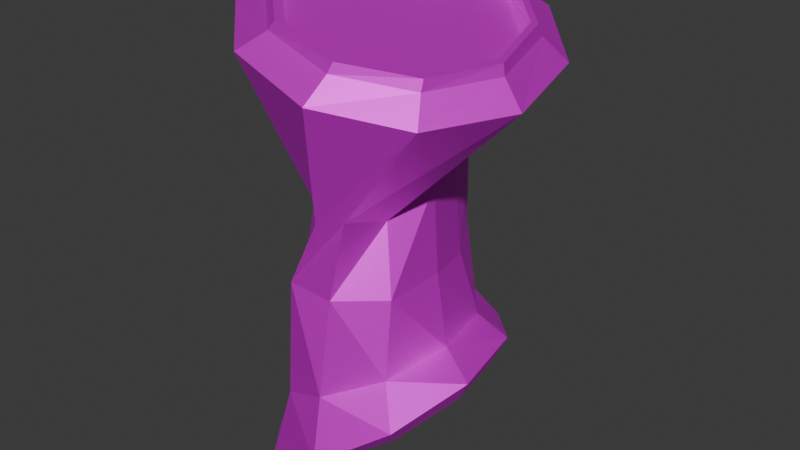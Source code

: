 # Source: crumpledcan1.blend  (saved by Blender 4.1.24; exported with 4.5.12 LTS)
import bpy
from mathutils import Matrix  # noqa: F401  (used for matrix-valued properties, if any)

bpy.ops.wm.read_factory_settings(use_empty=True)
scene = bpy.context.scene
scene.name = 'Scene'

# ---- collections
col_collection = bpy.data.collections.new('Collection'); scene.collection.children.link(col_collection)

# ---- images (referenced by path relative to the original .blend; pixels are not part of the script)
import os
ASSET_DIR = os.environ.get("B2B_ASSET_DIR", "")  # directory of the original .blend (textures are referenced by path, not embedded)
HERE = os.path.dirname(os.path.abspath(__file__))  # packed textures are extracted next to this script under _unpacked/

def load_image(name, relpath, width, height, colorspace="sRGB"):
    """Load a texture the original file referenced (path relative to the .blend, or extracted next to this script)."""
    p = next((c for c in (os.path.join(HERE, relpath), os.path.join(ASSET_DIR, relpath)) if relpath and os.path.exists(c)), "")
    if p:
        img = bpy.data.images.load(p, check_existing=True)
        img.name = name
    else:  # same state as the original file: an image datablock whose file is absent (Cycles renders it pink)
        img = bpy.data.images.new(name, width, height)
        img.source = "FILE"
        img.filepath = "//" + (relpath or name)
    img.colorspace_settings.name = colorspace
    return img
img_cylinder_base_color = load_image('Cylinder Base Color', 'canCrumpled Base Color.png', 1024, 1024, 'sRGB')

# ---- materials (node trees are filled in below, after node groups)
mat_material_001 = bpy.data.materials.new('Material.001')
mat_material_001.use_transparent_shadow = False

# ---- material node trees
mat_material_001.use_nodes = True; mat_material_001.node_tree.nodes.clear()
_N = mat_material_001.node_tree.nodes; _L = mat_material_001.node_tree.links
n0 = _N.new('ShaderNodeBsdfPrincipled'); n0.name = 'Principled BSDF'; n0.location = (10, 300)
n0.inputs[1].default_value = 0.6614
n0.inputs[2].default_value = 0.5276
n1 = _N.new('ShaderNodeOutputMaterial'); n1.name = 'Material Output'; n1.location = (300, 300)
n2 = _N.new('ShaderNodeTexImage'); n2.name = 'Image Texture'; n2.location = (-280, 280)
n2.image = img_cylinder_base_color
_L.new(n0.outputs[0], n1.inputs[0])
_L.new(n2.outputs[0], n0.inputs[0])
n1.is_active_output = True

# ---- world
world_world = bpy.data.worlds.new('World'); scene.world = world_world
world_world.use_nodes = True; world_world.node_tree.nodes.clear()
_N = world_world.node_tree.nodes; _L = world_world.node_tree.links
n0 = _N.new('ShaderNodeOutputWorld'); n0.name = 'World Output'; n0.location = (300, 300)
n1 = _N.new('ShaderNodeBackground'); n1.name = 'Background'; n1.location = (10, 300)
n1.inputs[0].default_value = (0.05088, 0.05088, 0.05088, 1.0)
_L.new(n1.outputs[0], n0.inputs[0])
n0.is_active_output = True
world_world.color = (0.05088, 0.05088, 0.05088)
world_world.use_sun_shadow = False
world_world.sun_shadow_jitter_overblur = 0.0

# ---- meshes
me_cylinder = bpy.data.meshes.new('Cylinder')
me_cylinder.from_pydata([(-0.1824, 0.9198, 0.4263), (-0.1286, 0.6456, 1.362), (0.3043, 0.8124, 0.7018), (0.08278, 0.7119, 1.429), (0.6642, 0.3994, 0.8573), (0.2482, 0.4203, 1.334), (0.7598, -0.1615, 0.8337), (0.3361, 0.06572, 1.365), (0.5545, -0.656, 0.6398), (0.3077, -0.3526, 1.346), (0.1268, -0.8953, 0.3497), (0.06321, -0.6329, 1.377), (-0.3599, -0.7879, 0.07433), (-0.1776, -0.7129, 1.457), (-0.7198, -0.3749, -0.08125), (-0.3415, -0.4208, 1.422), (-0.8154, 0.186, -0.05758), (-0.3263, -0.08151, 1.464), (-0.6101, 0.6805, 0.1363), (-0.3284, 0.3164, 1.354), (0.04029, 0.7644, 1.96), (-0.1059, 0.6163, 1.999), (0.1827, 0.434, 1.921), (0.2606, 0.1144, 1.944), (0.1654, -0.2202, 1.788), (0.1894, -0.6257, 1.938), (0.06778, -0.7353, 1.936), (-0.1221, -0.545, 1.952), (-0.3124, -0.1482, 1.962), (-0.2982, 0.3301, 1.96), (-0.1238, 1.044, 3.074), (-0.6587, 0.7497, 3.169), (0.4674, 0.9673, 2.911), (0.889, 0.548, 2.743), (0.9801, -0.05335, 2.633), (0.7058, -0.6071, 2.624), (0.1709, -0.9017, 2.719), (-0.4203, -0.8247, 2.882), (-0.8419, -0.4054, 3.05), (-0.933, 0.1959, 3.16), (-0.08822, 0.8442, 3.166), (-0.5187, 0.5913, 3.24), (0.3966, 0.7953, 3.034), (0.7506, 0.4633, 2.895), (0.8386, -0.02493, 2.803), (0.6269, -0.483, 2.791), (0.1965, -0.7359, 2.866), (-0.2883, -0.687, 2.997), (-0.6423, -0.355, 3.136), (-0.7303, 0.1333, 3.228), (-0.069, 0.7574, 3.215), (-0.4551, 0.523, 3.281), (0.3703, 0.7198, 3.097), (0.6949, 0.4245, 2.972), (0.7808, -0.01557, 2.886), (0.5953, -0.4324, 2.874), (0.2091, -0.6668, 2.94), (-0.2301, -0.6292, 3.058), (-0.5547, -0.334, 3.184), (-0.6407, 0.1061, 3.269), (-0.07718, 0.7992, 3.224), (-0.486, 0.5511, 3.293), (0.3879, 0.7594, 3.098), (0.7316, 0.4468, 2.965), (0.8226, -0.01915, 2.875), (0.6262, -0.4605, 2.862), (0.2173, -0.7087, 2.931), (-0.2478, -0.6689, 3.057), (-0.5915, -0.3563, 3.19), (-0.6825, 0.1097, 3.28), (-0.07071, 0.74, 3.125), (-0.4434, 0.5233, 3.19), (0.3477, 0.6958, 3.011), (0.6521, 0.4076, 2.892), (0.7262, -0.01455, 2.812), (0.5417, -0.4093, 2.803), (0.169, -0.626, 2.867), (-0.2495, -0.5818, 2.981), (-0.5538, -0.2936, 3.101), (-0.6279, 0.1285, 3.18), (-0.09621, 0.7934, 0.3506), (0.3144, 0.6919, 0.5813), (0.6123, 0.3351, 0.708), (0.6838, -0.1407, 0.6822), (0.5016, -0.5537, 0.5139), (0.1352, -0.7462, 0.2672), (-0.2754, -0.6446, 0.03645), (-0.5733, -0.2878, -0.09022), (-0.6448, 0.188, -0.06444), (-0.4626, 0.601, 0.1039), (-0.2426, 0.8316, 0.686), (0.1069, 0.7986, 0.8413), (0.3897, 0.4499, 0.9053), (0.4777, -0.01376, 0.9191), (0.3544, -0.464, 0.8373), (0.02798, -0.7144, 0.7046), (-0.2728, -0.6797, 0.5894), (-0.5223, -0.3365, 0.4885), (-0.5984, 0.1278, 0.5057), (-0.469, 0.5656, 0.5489)], [], [(90, 1, 3, 91), (91, 3, 5, 92), (92, 5, 7, 93), (93, 7, 9, 94), (94, 9, 11, 95), (95, 11, 13, 96), (96, 13, 15, 97), (97, 15, 17, 98), (5, 3, 20, 22), (98, 17, 19, 99), (99, 19, 1, 90), (2, 4, 82, 81), (21, 29, 39, 31), (1, 19, 29, 21), (19, 17, 28, 29), (17, 15, 27, 28), (15, 13, 26, 27), (13, 11, 25, 26), (11, 9, 24, 25), (9, 7, 23, 24), (3, 1, 21, 20), (7, 5, 22, 23), (37, 36, 46, 47), (27, 26, 36, 37), (24, 23, 33, 34), (20, 21, 31, 30), (28, 27, 37, 38), (25, 24, 34, 35), (22, 20, 30, 32), (29, 28, 38, 39), (26, 25, 35, 36), (23, 22, 32, 33), (45, 44, 64, 65), (34, 33, 43, 44), (30, 31, 41, 40), (38, 37, 47, 48), (35, 34, 44, 45), (32, 30, 40, 42), (39, 38, 48, 49), (36, 35, 45, 46), (33, 32, 42, 43), (31, 39, 49, 41), (54, 53, 73, 74), (42, 40, 60, 62), (49, 48, 68, 69), (46, 45, 65, 66), (43, 42, 62, 63), (41, 49, 69, 61), (47, 46, 66, 67), (44, 43, 63, 64), (40, 41, 61, 60), (48, 47, 67, 68), (51, 50, 60, 61), (50, 52, 62, 60), (52, 53, 63, 62), (53, 54, 64, 63), (54, 55, 65, 64), (55, 56, 66, 65), (56, 57, 67, 66), (57, 58, 68, 67), (58, 59, 69, 68), (59, 51, 61, 69), (70, 71, 79, 78, 77, 76, 75, 74, 73, 72), (50, 51, 71, 70), (58, 57, 77, 78), (55, 54, 74, 75), (52, 50, 70, 72), (59, 58, 78, 79), (56, 55, 75, 76), (53, 52, 72, 73), (51, 59, 79, 71), (57, 56, 76, 77), (80, 81, 82, 83, 84, 85, 86, 87, 88, 89), (18, 0, 80, 89), (16, 18, 89, 88), (14, 16, 88, 87), (12, 14, 87, 86), (10, 12, 86, 85), (8, 10, 85, 84), (6, 8, 84, 83), (0, 2, 81, 80), (4, 6, 83, 82), (18, 99, 90, 0), (16, 98, 99, 18), (14, 97, 98, 16), (12, 96, 97, 14), (10, 95, 96, 12), (8, 94, 95, 10), (6, 93, 94, 8), (4, 92, 93, 6), (2, 91, 92, 4), (0, 90, 91, 2)])
_uv = me_cylinder.uv_layers.new(name='UVMap')
_uv.uv.foreach_set('vector', [0.4822, 0.42, 0.4671, 0.3323, 0.5036, 0.3246, 0.5359, 0.4209, 0.009337, 0.7028, 0.01804, 0.6004, 0.07178, 0.6223, 0.08568, 0.733, 0.08568, 0.733, 0.07178, 0.6223, 0.1345, 0.619, 0.1761, 0.748, 0.1761, 0.748, 0.1345, 0.619, 0.2058, 0.6172, 0.2536, 0.7503, 0.02915, 0.4197, 0.07908, 0.2934, 0.11, 0.2862, 0.0978, 0.4284, 0.0978, 0.4284, 0.11, 0.2862, 0.1482, 0.2727, 0.1824, 0.4268, 0.1824, 0.4268, 0.1482, 0.2727, 0.1867, 0.2831, 0.2531, 0.4236, 0.6499, 0.7068, 0.6809, 0.5849, 0.7394, 0.5882, 0.7406, 0.7161, 0.07178, 0.6223, 0.01804, 0.6004, 0.007074, 0.5112, 0.06691, 0.5224, 0.7406, 0.7161, 0.7394, 0.5882, 0.8003, 0.6061, 0.8234, 0.6895, 0.3934, 0.4203, 0.4041, 0.3243, 0.4671, 0.3323, 0.4822, 0.42, 0.6247, 0.7041, 0.5618, 0.7907, 0.5434, 0.771, 0.5982, 0.699, 0.4814, 0.2228, 0.4235, 0.2211, 0.3532, 0.005157, 0.451, 0.01871, 0.4671, 0.3323, 0.4041, 0.3243, 0.4235, 0.2211, 0.4814, 0.2228, 0.4041, 0.3243, 0.3625, 0.297, 0.3682, 0.2102, 0.4235, 0.2211, 0.7394, 0.5882, 0.6809, 0.5849, 0.6869, 0.5109, 0.7522, 0.5501, 0.6809, 0.5849, 0.635, 0.5494, 0.6556, 0.4775, 0.6869, 0.5109, 0.1482, 0.2727, 0.11, 0.2862, 0.09357, 0.1887, 0.1099, 0.1884, 0.2488, 0.5969, 0.2058, 0.6172, 0.1792, 0.5379, 0.2491, 0.5112, 0.2058, 0.6172, 0.1345, 0.619, 0.1234, 0.5201, 0.1792, 0.5379, 0.5036, 0.3246, 0.4671, 0.3323, 0.4814, 0.2228, 0.5161, 0.2344, 0.1345, 0.619, 0.07178, 0.6223, 0.06691, 0.5224, 0.1234, 0.5201, 0.5617, 0.07476, 0.611, 0.005157, 0.642, 0.02378, 0.6, 0.07891, 0.1493, 0.1889, 0.1099, 0.1884, 0.09263, 0.05065, 0.1966, 0.02684, 0.839, 0.2777, 0.8649, 0.2179, 0.994, 0.127, 0.9948, 0.2337, 0.5161, 0.2344, 0.4814, 0.2228, 0.451, 0.01871, 0.5514, 0.04755, 0.1965, 0.193, 0.1493, 0.1889, 0.1966, 0.02684, 0.285, 0.005157, 0.8366, 0.339, 0.839, 0.2777, 0.9948, 0.2337, 0.9357, 0.319, 0.8582, 0.164, 0.8416, 0.104, 0.8366, 0.005157, 0.9335, 0.03972, 0.4235, 0.2211, 0.3682, 0.2102, 0.2954, 0.01208, 0.3532, 0.005157, 0.1099, 0.1884, 0.09357, 0.1887, 0.01276, 0.06751, 0.09263, 0.05065, 0.8649, 0.2179, 0.8582, 0.164, 0.9335, 0.03972, 0.994, 0.127, 0.9059, 0.7649, 0.8795, 0.6941, 0.8918, 0.6904, 0.9165, 0.7588, 0.8464, 0.7086, 0.8449, 0.6016, 0.8795, 0.6068, 0.8795, 0.6941, 0.7906, 0.3012, 0.707, 0.3142, 0.7144, 0.277, 0.7834, 0.2686, 0.5656, 0.1743, 0.5617, 0.07476, 0.6, 0.07891, 0.6011, 0.1597, 0.8799, 0.7934, 0.8464, 0.7086, 0.8795, 0.6941, 0.9059, 0.7649, 0.8758, 0.5133, 0.9275, 0.4775, 0.9484, 0.5091, 0.9059, 0.5361, 0.6211, 0.2658, 0.5656, 0.1743, 0.6011, 0.1597, 0.6448, 0.2354, 0.9325, 0.8236, 0.8799, 0.7934, 0.9059, 0.7649, 0.9484, 0.7919, 0.8449, 0.6016, 0.8758, 0.5133, 0.9059, 0.5361, 0.8795, 0.6068, 0.707, 0.3142, 0.6211, 0.2658, 0.6448, 0.2354, 0.7144, 0.277, 0.7815, 0.06327, 0.8203, 0.1321, 0.807, 0.1351, 0.769, 0.06992, 0.6838, 0.9365, 0.6905, 0.8759, 0.6998, 0.87, 0.6937, 0.929, 0.6448, 0.2354, 0.6011, 0.1597, 0.6115, 0.1537, 0.6525, 0.2266, 0.7221, 0.8748, 0.7215, 0.9399, 0.7102, 0.9358, 0.7108, 0.8743, 0.8795, 0.6068, 0.9059, 0.5361, 0.9181, 0.5398, 0.8924, 0.6067, 0.7144, 0.277, 0.6448, 0.2354, 0.6525, 0.2266, 0.7189, 0.2674, 0.7214, 0.7879, 0.7221, 0.8748, 0.7108, 0.8743, 0.7102, 0.7912, 0.8795, 0.6941, 0.8795, 0.6068, 0.8924, 0.6067, 0.8918, 0.6904, 0.6905, 0.8759, 0.6838, 0.7903, 0.6932, 0.7879, 0.6998, 0.87, 0.6011, 0.1597, 0.6, 0.07891, 0.6115, 0.07654, 0.6115, 0.1537, 0.7189, 0.2605, 0.7815, 0.254, 0.7852, 0.2606, 0.7189, 0.2674, 0.7815, 0.254, 0.8203, 0.205, 0.8262, 0.2087, 0.7852, 0.2606, 0.8203, 0.205, 0.8203, 0.1321, 0.8262, 0.1315, 0.8262, 0.2087, 0.8203, 0.1321, 0.7815, 0.06327, 0.7852, 0.05861, 0.8262, 0.1315, 0.7815, 0.06327, 0.7189, 0.02471, 0.7189, 0.01777, 0.7852, 0.05861, 0.7189, 0.02471, 0.6562, 0.03118, 0.6525, 0.02462, 0.7189, 0.01777, 0.6562, 0.03118, 0.6175, 0.08021, 0.6115, 0.07654, 0.6525, 0.02462, 0.6175, 0.08021, 0.6175, 0.1531, 0.6115, 0.1537, 0.6115, 0.07654, 0.6175, 0.1531, 0.6562, 0.2219, 0.6525, 0.2266, 0.6115, 0.1537, 0.6562, 0.2219, 0.7189, 0.2605, 0.7189, 0.2674, 0.6525, 0.2266, 0.7722, 0.2529, 0.7127, 0.2604, 0.6525, 0.2248, 0.6145, 0.1596, 0.6133, 0.08968, 0.6493, 0.04183, 0.7088, 0.03428, 0.769, 0.06992, 0.807, 0.1351, 0.8082, 0.205, 0.9588, 0.5355, 0.9599, 0.4775, 0.9746, 0.4836, 0.9736, 0.54, 0.6727, 0.9316, 0.6483, 0.9948, 0.635, 0.9887, 0.6577, 0.9275, 0.7189, 0.02471, 0.7815, 0.06327, 0.769, 0.06992, 0.7088, 0.03428, 0.9588, 0.614, 0.9588, 0.5355, 0.9736, 0.54, 0.9736, 0.6151, 0.6735, 0.8526, 0.6727, 0.9316, 0.6577, 0.9275, 0.6577, 0.852, 0.5746, 0.3802, 0.5805, 0.4578, 0.5671, 0.4562, 0.5617, 0.3824, 0.9598, 0.6829, 0.9588, 0.614, 0.9736, 0.6151, 0.9746, 0.6802, 0.6503, 0.7879, 0.6735, 0.8526, 0.6577, 0.852, 0.635, 0.7911, 0.5805, 0.3245, 0.5746, 0.3802, 0.5617, 0.3824, 0.5678, 0.3303, 0.6003, 0.6085, 0.5982, 0.699, 0.5434, 0.771, 0.4567, 0.797, 0.3712, 0.7671, 0.3197, 0.6927, 0.3218, 0.6022, 0.3767, 0.5302, 0.4634, 0.5042, 0.5488, 0.5341, 0.5618, 0.5105, 0.6247, 0.5971, 0.6003, 0.6085, 0.5488, 0.5341, 0.46, 0.4775, 0.5618, 0.5105, 0.5488, 0.5341, 0.4634, 0.5042, 0.3582, 0.5105, 0.46, 0.4775, 0.4634, 0.5042, 0.3767, 0.5302, 0.2954, 0.5971, 0.3582, 0.5105, 0.3767, 0.5302, 0.3218, 0.6022, 0.2954, 0.7041, 0.2954, 0.5971, 0.3218, 0.6022, 0.3197, 0.6927, 0.3582, 0.7907, 0.2954, 0.7041, 0.3197, 0.6927, 0.3712, 0.7671, 0.46, 0.8237, 0.3582, 0.7907, 0.3712, 0.7671, 0.4567, 0.797, 0.6247, 0.5971, 0.6247, 0.7041, 0.5982, 0.699, 0.6003, 0.6085, 0.5618, 0.7907, 0.46, 0.8237, 0.4567, 0.797, 0.5434, 0.771, 0.3883, 0.4665, 0.3934, 0.4203, 0.4822, 0.42, 0.4895, 0.4622, 0.7412, 0.7776, 0.7406, 0.7161, 0.8234, 0.6895, 0.8346, 0.7296, 0.635, 0.7653, 0.6499, 0.7068, 0.7406, 0.7161, 0.7412, 0.7776, 0.1989, 0.5009, 0.1824, 0.4268, 0.2531, 0.4236, 0.285, 0.4911, 0.09195, 0.4968, 0.0978, 0.4284, 0.1824, 0.4268, 0.1989, 0.5009, 0.005157, 0.4804, 0.02915, 0.4197, 0.0978, 0.4284, 0.09195, 0.4968, 0.196, 0.8099, 0.1761, 0.748, 0.2536, 0.7503, 0.2766, 0.8143, 0.09236, 0.7861, 0.08568, 0.733, 0.1761, 0.748, 0.196, 0.8099, 0.005157, 0.752, 0.009337, 0.7028, 0.08568, 0.733, 0.09236, 0.7861, 0.4895, 0.4622, 0.4822, 0.42, 0.5359, 0.4209, 0.5514, 0.4672])
me_cylinder.materials.append(mat_material_001)
me_cylinder.update()

# ---- objects
ob_cylinder = bpy.data.objects.new('Cylinder', me_cylinder)

# ---- transforms, parenting, visibility, modifiers, constraints
ob_cylinder.location = (0.0, 0.0, 0.0)

# ---- collection membership
col_collection.objects.link(ob_cylinder)

# ---- scene / render settings (as saved in the file)
scene.frame_start = 1; scene.frame_end = 250; scene.frame_set(1)
scene.render.engine = 'BLENDER_EEVEE_NEXT'
scene.cycles.sampling_pattern = 'TABULATED_SOBOL'
scene.eevee.ray_tracing_options.trace_max_roughness = 0.0
bpy.context.view_layer.update()

# ---- added for rendering (the .blend has no active camera and no usable light): camera, sun
cam_auto = bpy.data.cameras.new('AutoCamera')
cam_auto.lens = 50.0
cam_auto.sensor_width = 36.0
cam_auto.clip_end = 1000.0
ob_auto_camera = bpy.data.objects.new('AutoCamera', cam_auto)
scene.collection.objects.link(ob_auto_camera)
ob_auto_camera.location = (4.04514, -4.75464, 4.81865)
ob_auto_camera.rotation_euler = (1.09748, -7.21219e-08, 0.694738)
scene.camera = ob_auto_camera
light_auto_sun = bpy.data.lights.new('AutoSun', 'SUN')
light_auto_sun.energy = 3.0
light_auto_sun.angle = 0.0523599
ob_auto_sun = bpy.data.objects.new('AutoSun', light_auto_sun)
scene.collection.objects.link(ob_auto_sun)
ob_auto_sun.rotation_euler = (0.872665, 0.174533, 0.523599)
bpy.context.view_layer.update()
